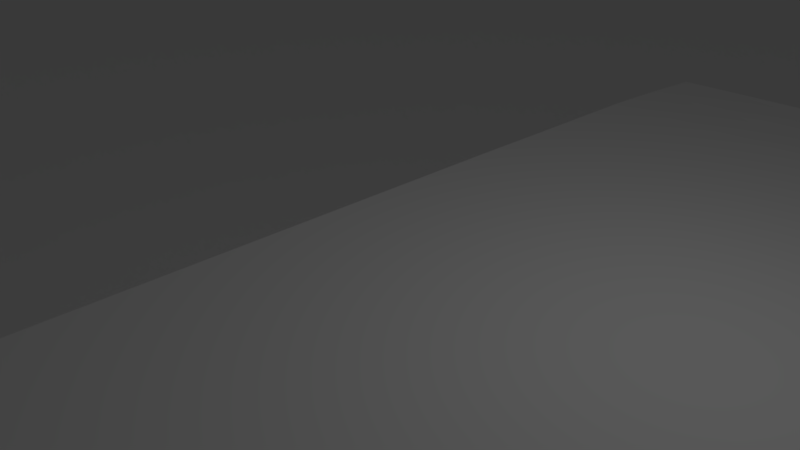 # Source: Beach.blend  (saved by Blender 2.79.0; exported with 4.5.12 LTS)
import bpy
from mathutils import Matrix  # noqa: F401  (used for matrix-valued properties, if any)

bpy.ops.wm.read_factory_settings(use_empty=True)
scene = bpy.context.scene
scene.name = 'Scene'

# ---- collections
col_collection_1 = bpy.data.collections.new('Collection 1'); scene.collection.children.link(col_collection_1)

# ---- world
world_world = bpy.data.worlds.new('World'); scene.world = world_world
world_world.color = (0.05088, 0.05088, 0.05088)
world_world.use_sun_shadow = False
world_world.sun_shadow_jitter_overblur = 0.0
world_world.cycles.sampling_method = 'MANUAL'

# ---- cameras
cam_camera = bpy.data.cameras.new('Camera')
cam_camera.clip_end = 100.0
cam_camera.lens = 35.0
cam_camera.sensor_width = 32.0
cam_camera.sensor_height = 18.0
cam_camera.ortho_scale = 7.314
cam_camera.dof.focus_distance = 0.0
cam_camera.dof.aperture_fstop = 128.0

# ---- lights
light_lamp = bpy.data.lights.new('Lamp', 'POINT')
light_lamp.transmission_factor = 0.0
light_lamp.cutoff_distance = 30.0
light_lamp.energy = 100.0
light_lamp.shadow_buffer_clip_start = 1.001
light_lamp.shadow_soft_size = 0.1
light_lamp.shadow_maximum_resolution = 0.006
light_lamp.use_absolute_resolution = True

# ---- meshes
me_circle = bpy.data.meshes.new('Circle')
me_circle.from_pydata([(3.176e-05, 322.8, 0.0), (-62.97, 316.6, 0.0), (-123.5, 298.2, 0.0), (-179.3, 268.4, 0.0), (-228.2, 228.2, 0.0), (-268.4, 179.3, 0.0), (-298.2, 123.5, 0.0), (-316.6, 62.97, 0.0), (-322.8, -7.443e-05, 0.0), (-316.6, -62.97, 0.0), (-298.2, -123.5, 0.0), (-268.4, -179.3, 0.0), (-228.2, -228.2, 0.0), (-179.3, -268.4, 0.0), (-123.5, -298.2, 0.0), (-62.97, -316.6, 0.0), (0.0001369, -322.8, 0.0), (62.97, -316.6, 0.0), (123.5, -298.2, 0.0), (179.3, -268.4, 0.0), (228.2, -228.2, 0.0), (268.4, -179.3, 0.0), (298.2, -123.5, 0.0), (316.6, -62.97, 0.0), (322.8, 0.0002129, 0.0), (316.6, 62.97, 0.0), (298.2, 123.5, 0.0), (268.4, 179.3, 0.0), (228.2, 228.2, 0.0), (179.3, 268.4, 0.0), (123.5, 298.2, 0.0), (62.97, 316.6, 0.0)], [], [(0, 16, 17, 18, 19, 20, 21, 22, 23, 24, 25, 26, 27, 28, 29, 30, 31), (1, 2, 3, 4, 5, 6, 7, 8, 9, 10, 11, 12, 13, 14, 15, 16, 0)])
_uv = me_circle.uv_layers.new(name='UVMap')
_uv.uv.foreach_set('vector', [0.8884, 0.1813, 0.1116, 0.8187, 0.05691, 0.7368, 0.01921, 0.6458, 0.0, 0.5492, 4.751e-08, 0.4508, 0.01921, 0.3542, 0.05691, 0.2632, 0.1116, 0.1813, 0.1813, 0.1116, 0.2632, 0.05691, 0.3542, 0.01921, 0.4508, 0.0, 0.5492, 9.501e-08, 0.6458, 0.01921, 0.7368, 0.05691, 0.8187, 0.1116, 0.9431, 0.2632, 0.9808, 0.3542, 1.0, 0.4508, 1.0, 0.5492, 0.9808, 0.6458, 0.9431, 0.7368, 0.8884, 0.8187, 0.8187, 0.8884, 0.7368, 0.9431, 0.6458, 0.9808, 0.5492, 1.0, 0.4508, 1.0, 0.3542, 0.9808, 0.2632, 0.9431, 0.1813, 0.8884, 0.1116, 0.8187, 0.8884, 0.1813])
me_circle.use_remesh_preserve_volume = False
me_circle.use_remesh_preserve_attributes = False
me_circle.use_mirror_vertex_groups = False
me_circle.update()
me_plane = bpy.data.meshes.new('Plane')
me_plane.from_pydata([(8.698, -10.0, -0.05605), (28.7, -10.0, -3.017), (8.698, 10.0, -0.05603), (28.7, 10.0, -3.0), (8.698, 0.0, -0.05601), (18.7, -10.0, -1.319), (28.7, 0.0, -2.95), (18.7, 10.0, -1.415), (18.7, 0.0, -1.325), (8.698, -5.0, -0.05602), (23.7, -10.0, -2.067), (28.7, 5.0, -3.013), (13.7, 10.0, -0.951), (8.698, 5.0, -0.05602), (13.7, -10.0, -0.7806), (28.7, -5.0, -3.044), (23.7, 10.0, -2.487), (18.7, 5.0, -1.37), (18.7, -5.0, -1.36), (13.7, 0.0, -0.8359), (23.7, 0.0, -1.988), (23.7, -5.0, -2.002), (13.7, -5.0, -0.8105), (13.7, 5.0, -0.9148), (23.7, 5.0, -2.024), (8.698, -7.5, -0.05604), (26.2, -10.0, -2.258), (28.7, 7.5, -3.11), (11.2, 10.0, -0.6722), (8.698, 2.5, -0.05602), (16.2, -10.0, -1.179), (28.7, -2.5, -2.963), (21.2, 10.0, -1.582), (18.7, 7.5, -1.301), (18.7, -2.5, -1.198), (11.2, 0.0, -0.4792), (21.2, 0.0, -1.315), (8.698, -2.5, -0.05602), (21.2, -10.0, -1.527), (28.7, 2.5, -2.968), (16.2, 10.0, -1.13), (8.698, 7.5, -0.05605), (11.2, -10.0, -0.4609), (28.7, -7.5, -2.981), (26.2, 10.0, -2.465), (18.7, 2.5, -1.076), (18.7, -7.5, -1.249), (16.2, 0.0, -1.077), (26.2, 0.0, -2.435), (23.7, -2.5, -1.596), (23.7, -7.5, -1.825), (21.2, -5.0, -1.643), (26.2, -5.0, -2.647), (13.7, -2.5, -0.8208), (13.7, -7.5, -0.9374), (11.2, -5.0, -0.5054), (16.2, -5.0, -0.9504), (13.7, 7.5, -0.8675), (13.7, 2.5, -0.8586), (11.2, 5.0, -0.5768), (16.2, 5.0, -1.132), (23.7, 7.5, -2.259), (23.7, 2.5, -1.549), (21.2, 5.0, -1.386), (26.2, 5.0, -2.736), (26.2, 2.5, -2.631), (21.2, 2.5, -1.437), (21.2, 7.5, -1.599), (16.2, 2.5, -1.198), (11.2, 2.5, -0.5092), (11.2, 7.5, -0.5172), (16.2, -7.5, -0.9812), (11.2, -7.5, -0.5523), (11.2, -2.5, -0.4819), (26.2, -7.5, -2.394), (21.2, -7.5, -1.335), (21.2, -2.5, -1.352), (26.2, -2.5, -2.241), (16.2, -2.5, -1.161), (16.2, 7.5, -1.266), (26.2, 7.5, -2.631), (8.698, -8.75, -0.05603), (27.45, -10.0, -2.544), (28.7, 8.75, -3.093), (9.948, 10.0, -0.2647), (8.698, 1.25, -0.05601), (17.45, -10.0, -1.396), (28.7, -1.25, -2.95), (19.95, 10.0, -1.176), (18.7, 8.75, -1.341), (18.7, -1.25, -1.469), (9.948, 0.0, -0.233), (19.95, 0.0, -1.069), (8.698, -3.75, -0.05603), (22.45, -10.0, -1.622), (28.7, 3.75, -2.969), (14.95, 10.0, -1.061), (8.698, 6.25, -0.05602), (12.45, -10.0, -0.8573), (28.7, -6.25, -3.014), (24.95, 10.0, -2.434), (18.7, 3.75, -1.328), (18.7, -6.25, -1.21), (14.95, 0.0, -0.925), (24.95, 0.0, -2.189), (23.7, -1.25, -1.926), (23.7, -6.25, -1.578), (19.95, -5.0, -1.535), (24.95, -5.0, -2.088), (13.7, -1.25, -0.7488), (13.7, -6.25, -0.8236), (9.948, -5.0, -0.3144), (14.95, -5.0, -0.8975), (13.7, 8.75, -0.9915), (13.7, 3.75, -0.8425), (9.948, 5.0, -0.3093), (14.95, 5.0, -1.092), (23.7, 8.75, -2.374), (23.7, 3.75, -1.562), (19.95, 5.0, -1.271), (24.95, 5.0, -2.393), (8.698, -6.25, -0.05603), (24.95, -10.0, -2.352), (28.7, 6.25, -3.014), (12.45, 10.0, -0.7607), (8.698, 3.75, -0.05603), (14.95, -10.0, -0.9102), (28.7, -3.75, -2.96), (22.45, 10.0, -1.659), (18.7, 6.25, -1.333), (18.7, -3.75, -1.268), (12.45, 0.0, -0.6545), (22.45, 0.0, -1.509), (8.698, -1.25, -0.05601), (19.95, -10.0, -1.337), (28.7, 1.25, -2.95), (17.45, 10.0, -1.349), (8.698, 8.75, -0.05602), (9.948, -10.0, -0.2424), (28.7, -8.75, -3.054), (27.45, 10.0, -2.832), (18.7, 1.25, -1.128), (18.7, -8.75, -1.221), (17.45, 0.0, -1.042), (27.45, 0.0, -2.739), (23.7, -3.75, -1.857), (23.7, -8.75, -2.106), (22.45, -5.0, -1.257), (27.45, -5.0, -2.502), (13.7, -3.75, -0.8667), (13.7, -8.75, -0.813), (12.45, -5.0, -0.6805), (17.45, -5.0, -1.004), (13.7, 6.25, -0.849), (13.7, 1.25, -0.7956), (12.45, 5.0, -0.7051), (17.45, 5.0, -1.31), (23.7, 6.25, -2.18), (23.7, 1.25, -1.614), (22.45, 5.0, -1.725), (27.45, 5.0, -2.854), (26.2, 3.75, -2.55), (26.2, 1.25, -2.559), (24.95, 2.5, -2.326), (27.45, 2.5, -2.698), (21.2, 3.75, -1.392), (21.2, 1.25, -1.25), (19.95, 2.5, -1.443), (22.45, 2.5, -1.529), (21.2, 8.75, -1.59), (21.2, 6.25, -1.523), (19.95, 7.5, -1.442), (22.45, 7.5, -1.71), (16.2, 3.75, -0.9529), (16.2, 1.25, -0.9758), (14.95, 2.5, -1.035), (17.45, 2.5, -1.011), (11.2, 3.75, -0.5146), (11.2, 1.25, -0.4677), (9.948, 2.5, -0.2647), (12.45, 2.5, -0.6392), (11.2, 8.75, -0.591), (11.2, 6.25, -0.5987), (9.948, 7.5, -0.3806), (12.45, 7.5, -0.8166), (16.2, -6.25, -1.202), (16.2, -8.75, -1.115), (14.95, -7.5, -0.9579), (17.45, -7.5, -1.15), (11.2, -6.25, -0.4695), (11.2, -8.75, -0.5346), (9.948, -7.5, -0.3801), (12.45, -7.5, -0.7227), (11.2, -1.25, -0.4677), (11.2, -3.75, -0.5294), (9.948, -2.5, -0.2496), (12.45, -2.5, -0.711), (26.2, -6.25, -2.444), (26.2, -8.75, -2.458), (24.95, -7.5, -2.372), (27.45, -7.5, -2.657), (21.2, -6.25, -1.2), (21.2, -8.75, -1.6), (19.95, -7.5, -1.609), (22.45, -7.5, -1.401), (21.2, -1.25, -1.465), (21.2, -3.75, -1.42), (19.95, -2.5, -1.37), (22.45, -2.5, -1.364), (26.2, -1.25, -2.572), (26.2, -3.75, -2.624), (24.95, -2.5, -2.142), (27.45, -2.5, -2.39), (16.2, -1.25, -1.074), (16.2, -3.75, -0.9569), (14.95, -2.5, -0.9066), (17.45, -2.5, -1.03), (16.2, 8.75, -1.18), (16.2, 6.25, -1.173), (14.95, 7.5, -0.9108), (17.45, 7.5, -1.077), (26.2, 8.75, -2.59), (26.2, 6.25, -2.306), (24.95, 7.5, -2.135), (27.45, 7.5, -2.732), (27.45, 6.25, -2.682), (24.95, 6.25, -2.306), (24.95, 8.75, -2.678), (17.45, 6.25, -1.284), (14.95, 6.25, -1.015), (14.95, 8.75, -0.9029), (17.45, -3.75, -1.197), (14.95, -3.75, -1.037), (14.95, -1.25, -0.9058), (27.45, -3.75, -2.385), (24.95, -3.75, -2.238), (24.95, -1.25, -2.31), (22.45, -3.75, -1.194), (19.95, -3.75, -1.22), (19.95, -1.25, -1.534), (22.45, -8.75, -1.418), (19.95, -8.75, -1.518), (19.95, -6.25, -1.181), (27.45, -8.75, -2.652), (24.95, -8.75, -2.48), (24.95, -6.25, -2.221), (12.45, -3.75, -0.6292), (9.948, -3.75, -0.2452), (9.948, -1.25, -0.233), (12.45, -8.75, -0.7073), (9.948, -8.75, -0.2921), (9.948, -6.25, -0.2749), (17.45, -8.75, -1.128), (14.95, -8.75, -0.9996), (14.95, -6.25, -0.8819), (12.45, 6.25, -0.7298), (9.948, 6.25, -0.261), (9.948, 8.75, -0.346), (12.45, 1.25, -0.6608), (9.948, 1.25, -0.233), (9.948, 3.75, -0.2717), (17.45, 1.25, -1.085), (14.95, 1.25, -1.0), (14.95, 3.75, -0.9857), (22.45, 6.25, -1.644), (19.95, 6.25, -1.626), (19.95, 8.75, -1.213), (22.45, 1.25, -1.366), (19.95, 1.25, -1.205), (19.95, 3.75, -1.174), (27.45, 1.25, -2.437), (24.95, 1.25, -2.362), (24.95, 3.75, -2.289), (27.45, 3.75, -2.397), (22.45, 3.75, -1.375), (22.45, 8.75, -1.536), (17.45, 3.75, -1.154), (12.45, 3.75, -0.745), (12.45, 8.75, -0.8212), (17.45, -6.25, -0.9702), (12.45, -6.25, -0.6527), (12.45, -1.25, -0.6931), (27.45, -6.25, -2.841), (22.45, -6.25, -1.235), (22.45, -1.25, -1.598), (27.45, -1.25, -2.803), (17.45, -1.25, -0.9806), (17.45, 8.75, -1.232), (27.45, 8.75, -2.392), (-1.302, -10.0, -0.09822), (-1.302, 10.0, -0.1249), (-1.302, 0.0, 0.0), (-1.302, -5.0, -0.003729), (-1.302, 5.0, -0.008294), (-1.302, -7.5, -0.05474), (-1.302, 2.5, 0.0), (-1.302, -2.5, 0.0), (-1.302, 7.5, -0.01782), (-1.302, -8.75, -0.06546), (-1.302, 1.25, 0.0), (-1.302, -3.75, 0.0), (-1.302, 6.25, -0.01221), (-1.302, -6.25, -0.03481), (-1.302, 3.75, 0.0), (-1.302, -1.25, 0.0), (-1.302, 8.75, -0.06308), (8.698, -11.15, -0.1335), (28.7, -11.15, -3.082), (8.698, 11.15, -0.006854), (28.7, 11.15, -3.01), (18.7, -11.15, -1.32), (18.7, 11.15, -1.275), (23.7, -11.15, -2.077), (13.7, 11.15, -1.008), (13.7, -11.15, -0.9728), (23.7, 11.15, -2.431), (26.2, -11.15, -2.112), (11.2, 11.15, -0.7799), (16.2, -11.15, -1.196), (21.2, 11.15, -1.491), (21.2, -11.15, -1.346), (16.2, 11.15, -1.159), (11.2, -11.15, -0.6506), (26.2, 11.15, -2.465), (27.45, -11.15, -2.527), (9.948, 11.15, -0.358), (17.45, -11.15, -1.404), (19.95, 11.15, -1.147), (22.45, -11.15, -1.64), (14.95, 11.15, -1.274), (12.45, -11.15, -0.6959), (24.95, 11.15, -2.349), (24.95, -11.15, -2.138), (12.45, 11.15, -0.7536), (14.95, -11.15, -0.9429), (22.45, 11.15, -1.643), (19.95, -11.15, -1.133), (17.45, 11.15, -1.302), (9.948, -11.15, -0.475), (27.45, 11.15, -2.862), (8.698, -12.19, -0.09371), (28.7, -12.19, -3.194), (8.698, 12.19, -0.06454), (28.7, 12.19, -3.24), (18.7, -12.19, -1.391), (18.7, 12.19, -1.238), (23.7, -12.19, -1.945), (13.7, 12.19, -1.144), (13.7, -12.19, -0.8405), (23.7, 12.19, -2.331), (26.2, -12.19, -2.262), (11.2, 12.19, -0.5978), (16.2, -12.19, -1.194), (21.2, 12.19, -1.407), (21.2, -12.19, -1.435), (16.2, 12.19, -1.052), (11.2, -12.19, -0.5677), (26.2, 12.19, -2.461), (27.45, -12.19, -2.594), (9.948, 12.19, -0.2927), (17.45, -12.19, -1.24), (19.95, 12.19, -1.181), (22.45, -12.19, -1.604), (14.95, 12.19, -1.048), (12.45, -12.19, -0.6901), (24.95, 12.19, -2.26), (24.95, -12.19, -2.267), (12.45, 12.19, -0.8842), (14.95, -12.19, -1.086), (22.45, 12.19, -1.761), (19.95, -12.19, -1.148), (17.45, 12.19, -1.321), (9.948, -12.19, -0.3857), (27.45, 12.19, -2.929), (8.698, -13.53, -0.08312), (28.7, -13.53, -3.002), (8.698, 13.53, -0.08601), (28.7, 13.53, -3.267), (18.7, -13.53, -1.359), (18.7, 13.53, -1.398), (23.7, -13.53, -2.133), (13.7, 13.53, -0.9999), (13.7, -13.53, -1.057), (23.7, 13.53, -2.258), (26.2, -13.53, -2.087), (11.2, 13.53, -0.7075), (16.2, -13.53, -1.019), (21.2, 13.53, -1.546), (21.2, -13.53, -1.547), (16.2, 13.53, -1.081), (11.2, -13.53, -0.6774), (26.2, 13.53, -2.449), (27.45, -13.53, -2.703), (9.948, 13.53, -0.5935), (17.45, -13.53, -1.376), (19.95, 13.53, -1.373), (22.45, -13.53, -1.55), (14.95, 13.53, -1.024), (12.45, -13.53, -0.7025), (24.95, 13.53, -2.433), (24.95, -13.53, -2.365), (12.45, 13.53, -1.069), (14.95, -13.53, -0.8972), (22.45, 13.53, -1.769), (19.95, -13.53, -1.312), (17.45, 13.53, -1.389), (9.948, -13.53, -0.4201), (27.45, 13.53, -2.887), (8.698, -14.8, -0.7704), (28.7, -14.8, -3.702), (8.698, 14.8, -0.8364), (28.7, 14.8, -3.617), (18.7, -14.8, -1.825), (18.7, 14.8, -2.05), (23.7, -14.8, -2.51), (13.7, 14.8, -1.415), (13.7, -14.8, -1.634), (23.7, 14.8, -3.026), (26.2, -14.8, -2.666), (11.2, 14.8, -1.322), (16.2, -14.8, -1.544), (21.2, 14.8, -2.055), (21.2, -14.8, -2.184), (16.2, 14.8, -1.431), (11.2, -14.8, -1.115), (26.2, 14.8, -3.311), (27.45, -14.8, -2.964), (9.948, 14.8, -0.73), (17.45, -14.8, -1.92), (19.95, 14.8, -1.858), (22.45, -14.8, -2.342), (14.95, 14.8, -1.516), (12.45, -14.8, -1.414), (24.95, 14.8, -2.838), (24.95, -14.8, -2.572), (12.45, 14.8, -1.17), (14.95, -14.8, -1.703), (22.45, 14.8, -2.249), (19.95, -14.8, -1.796), (17.45, 14.8, -2.066), (9.948, -14.8, -0.8865), (27.45, 14.8, -3.668), (8.698, -16.02, -1.123), (28.7, -16.02, -4.1), (8.698, 16.02, -1.537), (28.7, 16.02, -4.445), (18.7, -16.02, -2.674), (18.7, 16.02, -2.322), (23.7, -16.02, -3.329), (13.7, 16.02, -2.287), (13.7, -16.02, -1.868), (23.7, 16.02, -3.634), (26.2, -16.02, -3.417), (11.2, 16.02, -1.62), (16.2, -16.02, -2.288), (21.2, 16.02, -2.544), (21.2, -16.02, -2.434), (16.2, 16.02, -2.494), (11.2, -16.02, -1.95), (26.2, 16.02, -3.914), (27.45, -16.02, -3.516), (9.948, 16.02, -1.387), (17.45, -16.02, -2.55), (19.95, 16.02, -2.335), (22.45, -16.02, -2.842), (14.95, 16.02, -2.263), (12.45, -16.02, -1.915), (24.95, 16.02, -3.393), (24.95, -16.02, -3.28), (12.45, 16.02, -1.907), (14.95, -16.02, -2.0), (22.45, 16.02, -3.003), (19.95, -16.02, -2.525), (17.45, 16.02, -2.465), (9.948, -16.02, -1.736), (27.45, 16.02, -4.075), (8.698, -17.26, -1.626), (28.7, -17.26, -4.786), (8.698, 17.26, -1.555), (28.7, 17.26, -4.687), (18.7, -17.26, -2.629), (18.7, 17.26, -2.936), (23.7, -17.26, -3.364), (13.7, 17.26, -2.778), (13.7, -17.26, -2.651), (23.7, 17.26, -3.986), (26.2, -17.26, -3.782), (11.2, 17.26, -2.031), (16.2, -17.26, -2.633), (21.2, 17.26, -2.948), (21.2, -17.26, -3.055), (16.2, 17.26, -2.579), (11.2, -17.26, -2.159), (26.2, 17.26, -4.419), (27.45, -17.26, -4.153), (9.948, 17.26, -1.978), (17.45, -17.26, -2.789), (19.95, 17.26, -2.901), (22.45, -17.26, -2.976), (14.95, 17.26, -2.491), (12.45, -17.26, -2.258), (24.95, 17.26, -4.089), (24.95, -17.26, -3.701), (12.45, 17.26, -2.364), (14.95, -17.26, -2.516), (22.45, 17.26, -3.217), (19.95, -17.26, -2.805), (17.45, 17.26, -3.072), (9.948, -17.26, -1.805), (27.45, 17.26, -4.383), (8.698, -18.49, -2.148), (28.7, -18.49, -5.191), (8.698, 18.49, -1.905), (28.7, 18.49, -4.839), (18.7, -18.49, -2.961), (18.7, 18.49, -3.144), (23.7, -18.49, -3.662), (13.7, 18.49, -2.922), (13.7, -18.49, -2.691), (23.7, 18.49, -4.45), (26.2, -18.49, -4.224), (11.2, 18.49, -2.517), (16.2, -18.49, -3.013), (21.2, 18.49, -3.25), (21.2, -18.49, -3.596), (16.2, 18.49, -2.991), (11.2, -18.49, -2.289), (26.2, 18.49, -4.549), (27.45, -18.49, -4.652), (9.948, 18.49, -2.041), (17.45, -18.49, -3.321), (19.95, 18.49, -3.092), (22.45, -18.49, -3.365), (14.95, 18.49, -3.293), (12.45, -18.49, -2.744), (24.95, 18.49, -4.537), (24.95, -18.49, -4.3), (12.45, 18.49, -2.845), (14.95, -18.49, -2.745), (22.45, 18.49, -3.436), (19.95, -18.49, -3.047), (17.45, 18.49, -3.111), (9.948, -18.49, -2.508), (27.45, 18.49, -4.852), (8.698, -19.46, -2.149), (28.7, -19.46, -5.272), (8.698, 19.46, -2.228), (28.7, 19.46, -5.264), (18.7, -19.46, -3.444), (18.7, 19.46, -3.489), (23.7, -19.46, -4.167), (13.7, 19.46, -2.917), (13.7, -19.46, -2.951), (23.7, 19.46, -4.347), (26.2, -19.46, -4.269), (11.2, 19.46, -2.519), (16.2, -19.46, -3.288), (21.2, 19.46, -3.596), (21.2, -19.46, -3.329), (16.2, 19.46, -3.264), (11.2, -19.46, -2.634), (26.2, 19.46, -4.462), (27.45, -19.46, -4.455), (9.948, 19.46, -2.544), (17.45, -19.46, -3.742), (19.95, 19.46, -3.608), (22.45, -19.46, -3.719), (14.95, 19.46, -3.171), (12.45, -19.46, -2.663), (24.95, 19.46, -4.342), (24.95, -19.46, -4.455), (12.45, 19.46, -2.962), (14.95, -19.46, -3.062), (22.45, 19.46, -3.834), (19.95, -19.46, -3.349), (17.45, 19.46, -3.645), (9.948, -19.46, -2.709), (27.45, 19.46, -4.847), (8.698, -20.58, -2.797), (28.7, -20.58, -5.746), (8.698, 20.58, -2.797), (28.7, 20.58, -5.746), (18.7, -20.58, -3.929), (18.7, 20.58, -3.977), (23.7, -20.58, -4.62), (13.7, 20.58, -3.669), (13.7, -20.58, -3.551), (23.7, 20.58, -5.053), (26.2, -20.58, -4.83), (11.2, 20.58, -3.296), (16.2, -20.58, -3.799), (21.2, 20.58, -4.165), (21.2, -20.58, -4.134), (16.2, 20.58, -3.755), (11.2, -20.58, -3.256), (26.2, 20.58, -5.249), (27.45, -20.58, -5.145), (9.948, 20.58, -3.045), (17.45, -20.58, -4.015), (19.95, 20.58, -3.917), (22.45, -20.58, -4.282), (14.95, 20.58, -3.797), (12.45, -20.58, -3.441), (24.95, 20.58, -5.03), (24.95, -20.58, -4.916), (12.45, 20.58, -3.514), (14.95, -20.58, -3.692), (22.45, 20.58, -4.302), (19.95, -20.58, -3.894), (17.45, 20.58, -4.006), (9.948, -20.58, -3.03), (27.45, 20.58, -5.617)], [], [(288, 83, 3, 140), (287, 89, 7, 136), (286, 90, 8, 143), (285, 87, 6, 144), (284, 105, 20, 132), (283, 106, 21, 147), (282, 99, 15, 148), (281, 109, 19, 131), (280, 110, 22, 151), (279, 102, 18, 152), (278, 113, 12, 124), (277, 114, 23, 155), (276, 101, 17, 156), (275, 117, 16, 128), (274, 118, 24, 159), (273, 95, 11, 160), (272, 161, 64, 120), (271, 162, 65, 163), (270, 135, 39, 164), (269, 165, 63, 119), (268, 166, 66, 167), (267, 158, 62, 168), (266, 169, 32, 88), (265, 170, 67, 171), (264, 157, 61, 172), (263, 173, 60, 116), (262, 174, 68, 175), (261, 141, 45, 176), (260, 177, 59, 115), (259, 178, 69, 179), (258, 154, 58, 180), (257, 181, 28, 84), (256, 182, 70, 183), (255, 153, 57, 184), (254, 185, 56, 112), (253, 186, 71, 187), (252, 142, 46, 188), (251, 189, 55, 111), (250, 190, 72, 191), (249, 150, 54, 192), (248, 193, 35, 91), (247, 194, 73, 195), (246, 149, 53, 196), (245, 197, 52, 108), (244, 198, 74, 199), (243, 139, 43, 200), (242, 201, 51, 107), (241, 202, 75, 203), (240, 146, 50, 204), (239, 205, 36, 92), (238, 206, 76, 207), (237, 145, 49, 208), (236, 209, 48, 104), (235, 210, 77, 211), (234, 127, 31, 212), (233, 213, 47, 103), (232, 214, 78, 215), (231, 130, 34, 216), (230, 217, 40, 96), (229, 218, 79, 219), (228, 129, 33, 220), (227, 221, 44, 100), (226, 222, 80, 223), (225, 123, 27, 224), (222, 225, 224, 80), (64, 160, 225, 222), (160, 11, 123, 225), (157, 226, 223, 61), (24, 120, 226, 157), (120, 64, 222, 226), (117, 227, 100, 16), (61, 223, 227, 117), (223, 80, 221, 227), (218, 228, 220, 79), (60, 156, 228, 218), (156, 17, 129, 228), (153, 229, 219, 57), (23, 116, 229, 153), (116, 60, 218, 229), (113, 230, 96, 12), (57, 219, 230, 113), (219, 79, 217, 230), (214, 231, 216, 78), (56, 152, 231, 214), (152, 18, 130, 231), (149, 232, 215, 53), (22, 112, 232, 149), (112, 56, 214, 232), (109, 233, 103, 19), (53, 215, 233, 109), (215, 78, 213, 233), (210, 234, 212, 77), (52, 148, 234, 210), (148, 15, 127, 234), (145, 235, 211, 49), (21, 108, 235, 145), (108, 52, 210, 235), (105, 236, 104, 20), (49, 211, 236, 105), (211, 77, 209, 236), (206, 237, 208, 76), (51, 147, 237, 206), (147, 21, 145, 237), (130, 238, 207, 34), (18, 107, 238, 130), (107, 51, 206, 238), (90, 239, 92, 8), (34, 207, 239, 90), (207, 76, 205, 239), (202, 240, 204, 75), (38, 94, 240, 202), (94, 10, 146, 240), (142, 241, 203, 46), (5, 134, 241, 142), (134, 38, 202, 241), (102, 242, 107, 18), (46, 203, 242, 102), (203, 75, 201, 242), (198, 243, 200, 74), (26, 82, 243, 198), (82, 1, 139, 243), (146, 244, 199, 50), (10, 122, 244, 146), (122, 26, 198, 244), (106, 245, 108, 21), (50, 199, 245, 106), (199, 74, 197, 245), (194, 246, 196, 73), (55, 151, 246, 194), (151, 22, 149, 246), (93, 247, 195, 37), (9, 111, 247, 93), (111, 55, 194, 247), (133, 248, 91, 4), (37, 195, 248, 133), (195, 73, 193, 248), (190, 249, 192, 72), (42, 98, 249, 190), (98, 14, 150, 249), (81, 250, 191, 25), (0, 138, 250, 81), (138, 42, 190, 250), (121, 251, 111, 9), (25, 191, 251, 121), (191, 72, 189, 251), (186, 252, 188, 71), (30, 86, 252, 186), (86, 5, 142, 252), (150, 253, 187, 54), (14, 126, 253, 150), (126, 30, 186, 253), (110, 254, 112, 22), (54, 187, 254, 110), (187, 71, 185, 254), (182, 255, 184, 70), (59, 155, 255, 182), (155, 23, 153, 255), (97, 256, 183, 41), (13, 115, 256, 97), (115, 59, 182, 256), (137, 257, 84, 2), (41, 183, 257, 137), (183, 70, 181, 257), (178, 258, 180, 69), (35, 131, 258, 178), (131, 19, 154, 258), (85, 259, 179, 29), (4, 91, 259, 85), (91, 35, 178, 259), (125, 260, 115, 13), (29, 179, 260, 125), (179, 69, 177, 260), (174, 261, 176, 68), (47, 143, 261, 174), (143, 8, 141, 261), (154, 262, 175, 58), (19, 103, 262, 154), (103, 47, 174, 262), (114, 263, 116, 23), (58, 175, 263, 114), (175, 68, 173, 263), (170, 264, 172, 67), (63, 159, 264, 170), (159, 24, 157, 264), (129, 265, 171, 33), (17, 119, 265, 129), (119, 63, 170, 265), (89, 266, 88, 7), (33, 171, 266, 89), (171, 67, 169, 266), (166, 267, 168, 66), (36, 132, 267, 166), (132, 20, 158, 267), (141, 268, 167, 45), (8, 92, 268, 141), (92, 36, 166, 268), (101, 269, 119, 17), (45, 167, 269, 101), (167, 66, 165, 269), (162, 270, 164, 65), (48, 144, 270, 162), (144, 6, 135, 270), (158, 271, 163, 62), (20, 104, 271, 158), (104, 48, 162, 271), (118, 272, 120, 24), (62, 163, 272, 118), (163, 65, 161, 272), (161, 273, 160, 64), (65, 164, 273, 161), (164, 39, 95, 273), (165, 274, 159, 63), (66, 168, 274, 165), (168, 62, 118, 274), (169, 275, 128, 32), (67, 172, 275, 169), (172, 61, 117, 275), (173, 276, 156, 60), (68, 176, 276, 173), (176, 45, 101, 276), (177, 277, 155, 59), (69, 180, 277, 177), (180, 58, 114, 277), (181, 278, 124, 28), (70, 184, 278, 181), (184, 57, 113, 278), (185, 279, 152, 56), (71, 188, 279, 185), (188, 46, 102, 279), (189, 280, 151, 55), (72, 192, 280, 189), (192, 54, 110, 280), (193, 281, 131, 35), (73, 196, 281, 193), (196, 53, 109, 281), (197, 282, 148, 52), (74, 200, 282, 197), (200, 43, 99, 282), (201, 283, 147, 51), (75, 204, 283, 201), (204, 50, 106, 283), (205, 284, 132, 36), (76, 208, 284, 205), (208, 49, 105, 284), (209, 285, 144, 48), (77, 212, 285, 209), (212, 31, 87, 285), (213, 286, 143, 47), (78, 216, 286, 213), (216, 34, 90, 286), (217, 287, 136, 40), (79, 220, 287, 217), (220, 33, 89, 287), (221, 288, 140, 44), (80, 224, 288, 221), (224, 27, 83, 288), (121, 9, 292, 302), (29, 125, 303, 295), (85, 29, 295, 299), (0, 81, 298, 289), (137, 2, 290, 305), (37, 133, 304, 296), (93, 37, 296, 300), (13, 97, 301, 293), (125, 13, 293, 303), (25, 121, 302, 294), (81, 25, 294, 298), (133, 4, 291, 304), (4, 85, 299, 291), (41, 137, 305, 297), (9, 93, 300, 292), (97, 41, 297, 301), (96, 40, 321, 329), (124, 12, 313, 333), (38, 134, 336, 320), (10, 94, 328, 312), (84, 28, 317, 325), (138, 0, 306, 338), (98, 42, 322, 330), (26, 122, 332, 316), (1, 82, 324, 307), (126, 14, 314, 334), (40, 136, 337, 321), (86, 30, 318, 326), (12, 96, 329, 313), (140, 3, 309, 339), (100, 44, 323, 331), (28, 124, 333, 317), (2, 84, 325, 308), (42, 138, 338, 322), (128, 16, 315, 335), (88, 32, 319, 327), (14, 98, 330, 314), (30, 126, 334, 318), (5, 86, 326, 310), (44, 140, 339, 323), (16, 100, 331, 315), (32, 128, 335, 319), (7, 88, 327, 311), (134, 5, 310, 336), (94, 38, 320, 328), (122, 10, 312, 332), (82, 26, 316, 324), (136, 7, 311, 337), (319, 335, 369, 353), (333, 313, 347, 367), (320, 336, 370, 354), (334, 314, 348, 368), (321, 337, 371, 355), (307, 324, 358, 341), (335, 315, 349, 369), (322, 338, 372, 356), (308, 325, 359, 342), (336, 310, 344, 370), (323, 339, 373, 357), (310, 326, 360, 344), (337, 311, 345, 371), (324, 316, 350, 358), (311, 327, 361, 345), (338, 306, 340, 372), (325, 317, 351, 359), (312, 328, 362, 346), (339, 309, 343, 373), (326, 318, 352, 360), (313, 329, 363, 347), (327, 319, 353, 361), (314, 330, 364, 348), (328, 320, 354, 362), (315, 331, 365, 349), (329, 321, 355, 363), (316, 332, 366, 350), (330, 322, 356, 364), (317, 333, 367, 351), (331, 323, 357, 365), (318, 334, 368, 352), (332, 312, 346, 366), (354, 370, 404, 388), (368, 348, 382, 402), (355, 371, 405, 389), (341, 358, 392, 375), (369, 349, 383, 403), (356, 372, 406, 390), (342, 359, 393, 376), (370, 344, 378, 404), (357, 373, 407, 391), (344, 360, 394, 378), (371, 345, 379, 405), (358, 350, 384, 392), (345, 361, 395, 379), (372, 340, 374, 406), (359, 351, 385, 393), (346, 362, 396, 380), (373, 343, 377, 407), (360, 352, 386, 394), (347, 363, 397, 381), (361, 353, 387, 395), (348, 364, 398, 382), (362, 354, 388, 396), (349, 365, 399, 383), (363, 355, 389, 397), (350, 366, 400, 384), (364, 356, 390, 398), (351, 367, 401, 385), (365, 357, 391, 399), (352, 368, 402, 386), (366, 346, 380, 400), (353, 369, 403, 387), (367, 347, 381, 401), (389, 405, 439, 423), (375, 392, 426, 409), (403, 383, 417, 437), (390, 406, 440, 424), (376, 393, 427, 410), (404, 378, 412, 438), (391, 407, 441, 425), (378, 394, 428, 412), (405, 379, 413, 439), (392, 384, 418, 426), (379, 395, 429, 413), (406, 374, 408, 440), (393, 385, 419, 427), (380, 396, 430, 414), (407, 377, 411, 441), (394, 386, 420, 428), (381, 397, 431, 415), (395, 387, 421, 429), (382, 398, 432, 416), (396, 388, 422, 430), (383, 399, 433, 417), (397, 389, 423, 431), (384, 400, 434, 418), (398, 390, 424, 432), (385, 401, 435, 419), (399, 391, 425, 433), (386, 402, 436, 420), (400, 380, 414, 434), (387, 403, 437, 421), (401, 381, 415, 435), (388, 404, 438, 422), (402, 382, 416, 436), (424, 440, 474, 458), (410, 427, 461, 444), (438, 412, 446, 472), (425, 441, 475, 459), (412, 428, 462, 446), (439, 413, 447, 473), (426, 418, 452, 460), (413, 429, 463, 447), (440, 408, 442, 474), (427, 419, 453, 461), (414, 430, 464, 448), (441, 411, 445, 475), (428, 420, 454, 462), (415, 431, 465, 449), (429, 421, 455, 463), (416, 432, 466, 450), (430, 422, 456, 464), (417, 433, 467, 451), (431, 423, 457, 465), (418, 434, 468, 452), (432, 424, 458, 466), (419, 435, 469, 453), (433, 425, 459, 467), (420, 436, 470, 454), (434, 414, 448, 468), (421, 437, 471, 455), (435, 415, 449, 469), (422, 438, 472, 456), (436, 416, 450, 470), (423, 439, 473, 457), (409, 426, 460, 443), (437, 417, 451, 471), (459, 475, 509, 493), (446, 462, 496, 480), (473, 447, 481, 507), (460, 452, 486, 494), (447, 463, 497, 481), (474, 442, 476, 508), (461, 453, 487, 495), (448, 464, 498, 482), (475, 445, 479, 509), (462, 454, 488, 496), (449, 465, 499, 483), (463, 455, 489, 497), (450, 466, 500, 484), (464, 456, 490, 498), (451, 467, 501, 485), (465, 457, 491, 499), (452, 468, 502, 486), (466, 458, 492, 500), (453, 469, 503, 487), (467, 459, 493, 501), (454, 470, 504, 488), (468, 448, 482, 502), (455, 471, 505, 489), (469, 449, 483, 503), (456, 472, 506, 490), (470, 450, 484, 504), (457, 473, 507, 491), (443, 460, 494, 477), (471, 451, 485, 505), (458, 474, 508, 492), (444, 461, 495, 478), (472, 446, 480, 506), (494, 486, 520, 528), (481, 497, 531, 515), (508, 476, 510, 542), (495, 487, 521, 529), (482, 498, 532, 516), (509, 479, 513, 543), (496, 488, 522, 530), (483, 499, 533, 517), (497, 489, 523, 531), (484, 500, 534, 518), (498, 490, 524, 532), (485, 501, 535, 519), (499, 491, 525, 533), (486, 502, 536, 520), (500, 492, 526, 534), (487, 503, 537, 521), (501, 493, 527, 535), (488, 504, 538, 522), (502, 482, 516, 536), (489, 505, 539, 523), (503, 483, 517, 537), (490, 506, 540, 524), (504, 484, 518, 538), (491, 507, 541, 525), (477, 494, 528, 511), (505, 485, 519, 539), (492, 508, 542, 526), (478, 495, 529, 512), (506, 480, 514, 540), (493, 509, 543, 527), (480, 496, 530, 514), (507, 481, 515, 541), (529, 521, 555, 563), (516, 532, 566, 550), (543, 513, 547, 577), (530, 522, 556, 564), (517, 533, 567, 551), (531, 523, 557, 565), (518, 534, 568, 552), (532, 524, 558, 566), (519, 535, 569, 553), (533, 525, 559, 567), (520, 536, 570, 554), (534, 526, 560, 568), (521, 537, 571, 555), (535, 527, 561, 569), (522, 538, 572, 556), (536, 516, 550, 570), (523, 539, 573, 557), (537, 517, 551, 571), (524, 540, 574, 558), (538, 518, 552, 572), (525, 541, 575, 559), (511, 528, 562, 545), (539, 519, 553, 573), (526, 542, 576, 560), (512, 529, 563, 546), (540, 514, 548, 574), (527, 543, 577, 561), (514, 530, 564, 548), (541, 515, 549, 575), (528, 520, 554, 562), (515, 531, 565, 549), (542, 510, 544, 576), (564, 556, 590, 598), (551, 567, 601, 585), (565, 557, 591, 599), (552, 568, 602, 586), (566, 558, 592, 600), (553, 569, 603, 587), (567, 559, 593, 601), (554, 570, 604, 588), (568, 560, 594, 602), (555, 571, 605, 589), (569, 561, 595, 603), (556, 572, 606, 590), (570, 550, 584, 604), (557, 573, 607, 591), (571, 551, 585, 605), (558, 574, 608, 592), (572, 552, 586, 606), (559, 575, 609, 593), (545, 562, 596, 579), (573, 553, 587, 607), (560, 576, 610, 594), (546, 563, 597, 580), (574, 548, 582, 608), (561, 577, 611, 595), (548, 564, 598, 582), (575, 549, 583, 609), (562, 554, 588, 596), (549, 565, 599, 583), (576, 544, 578, 610), (563, 555, 589, 597), (550, 566, 600, 584), (577, 547, 581, 611)])
me_plane.use_remesh_preserve_volume = False
me_plane.use_remesh_preserve_attributes = False
me_plane.use_mirror_vertex_groups = False
me_plane.update()

# ---- objects
ob_circle = bpy.data.objects.new('Circle', me_circle)
ob_plane = bpy.data.objects.new('Plane', me_plane)
ob_lamp = bpy.data.objects.new('Lamp', light_lamp)
ob_camera = bpy.data.objects.new('Camera', cam_camera)

# ---- transforms, parenting, visibility, modifiers, constraints
ob_circle.location = (0.0, 0.0, -2.883)
ob_circle.lineart.crease_threshold = 0.0
ob_plane.location = (0.0, 0.0, 0.0)
ob_plane.lineart.crease_threshold = 0.0
ob_lamp.location = (4.076, 1.005, 5.904)
ob_lamp.rotation_euler = (0.6503, 0.05522, 1.866)
ob_lamp.lock_rotations_4d = False
ob_lamp.empty_display_type = 'ARROWS'
ob_lamp.color = (0.0, 0.0, 0.0, 0.0)
ob_lamp.lineart.crease_threshold = 0.0
ob_camera.location = (7.481, -6.508, 5.344)
ob_camera.rotation_euler = (1.109, 0.0, 0.8149)
ob_camera.lock_rotations_4d = False
ob_camera.empty_display_type = 'ARROWS'
ob_camera.color = (0.0, 0.0, 0.0, 0.0)
ob_camera.display_type = 'WIRE'
ob_camera.lineart.crease_threshold = 0.0

# ---- collection membership
col_collection_1.objects.link(ob_circle)
col_collection_1.objects.link(ob_plane)
col_collection_1.objects.link(ob_lamp)
col_collection_1.objects.link(ob_camera)

# ---- scene / render settings (as saved in the file)
scene.camera = ob_camera
scene.frame_start = 1; scene.frame_end = 250; scene.frame_set(1)
scene.render.engine = 'BLENDER_EEVEE_NEXT'
scene.render.resolution_percentage = 50
scene.render.dither_intensity = 0.0
scene.cycles.use_denoising = False
scene.cycles.samples = 128
scene.cycles.sampling_pattern = 'TABULATED_SOBOL'
scene.cycles.use_adaptive_sampling = False
scene.cycles.use_light_tree = False
scene.cycles.blur_glossy = 0.0
scene.cycles.sample_clamp_indirect = 0.0
scene.view_settings.view_transform = 'Standard'
bpy.context.view_layer.update()
